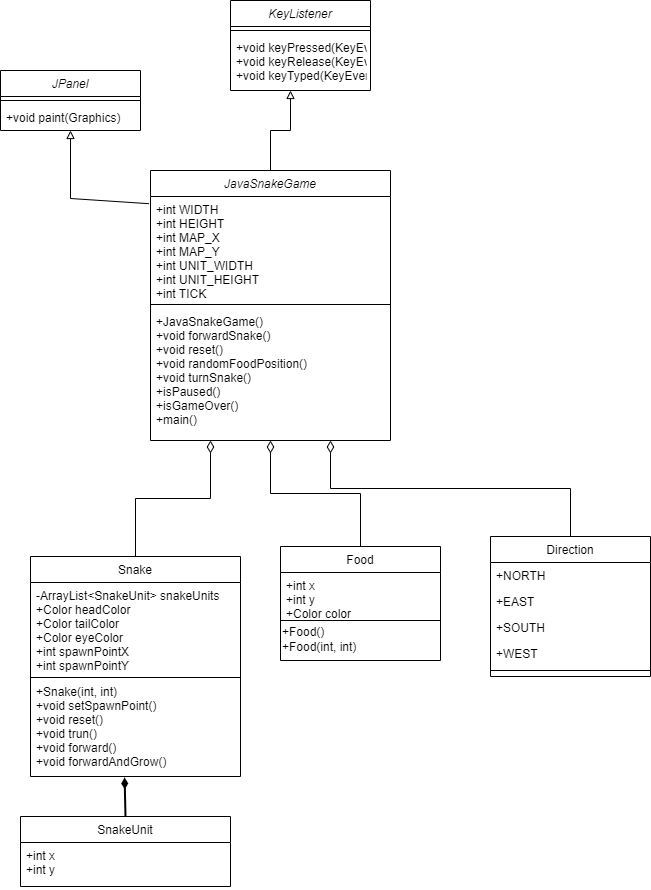

The diagram above was exported from draw.io. Its source (the exported page's mxGraphModel, read from the mxfile embedded in the PNG):
<mxGraphModel dx="1038" dy="1748" grid="1" gridSize="10" guides="1" tooltips="1" connect="1" arrows="1" fold="1" page="1" pageScale="1" pageWidth="827" pageHeight="1169" math="0" shadow="0">
  <root>
    <mxCell id="WIyWlLk6GJQsqaUBKTNV-0" />
    <mxCell id="WIyWlLk6GJQsqaUBKTNV-1" parent="WIyWlLk6GJQsqaUBKTNV-0" />
    <mxCell id="YPI0s3SZWkE2L4_Wewlq-18" style="edgeStyle=orthogonalEdgeStyle;rounded=0;orthogonalLoop=1;jettySize=auto;html=1;startArrow=none;startFill=0;endArrow=block;endFill=0;strokeWidth=1;" edge="1" parent="WIyWlLk6GJQsqaUBKTNV-1" source="zkfFHV4jXpPFQw0GAbJ--0">
      <mxGeometry relative="1" as="geometry">
        <mxPoint x="340" y="40" as="targetPoint" />
      </mxGeometry>
    </mxCell>
    <mxCell id="zkfFHV4jXpPFQw0GAbJ--0" value="JavaSnakeGame" style="swimlane;fontStyle=2;align=center;verticalAlign=top;childLayout=stackLayout;horizontal=1;startSize=26;horizontalStack=0;resizeParent=1;resizeLast=0;collapsible=1;marginBottom=0;rounded=0;shadow=0;strokeWidth=1;" parent="WIyWlLk6GJQsqaUBKTNV-1" vertex="1">
      <mxGeometry x="200" y="120" width="240" height="270" as="geometry">
        <mxRectangle x="230" y="140" width="160" height="26" as="alternateBounds" />
      </mxGeometry>
    </mxCell>
    <mxCell id="zkfFHV4jXpPFQw0GAbJ--1" value="+int WIDTH&#10;+int HEIGHT&#10;+int MAP_X&#10;+int MAP_Y&#10;+int UNIT_WIDTH&#10;+int UNIT_HEIGHT&#10;+int TICK" style="text;align=left;verticalAlign=top;spacingLeft=4;spacingRight=4;overflow=hidden;rotatable=0;points=[[0,0.5],[1,0.5]];portConstraint=eastwest;" parent="zkfFHV4jXpPFQw0GAbJ--0" vertex="1">
      <mxGeometry y="26" width="240" height="104" as="geometry" />
    </mxCell>
    <mxCell id="zkfFHV4jXpPFQw0GAbJ--4" value="" style="line;html=1;strokeWidth=1;align=left;verticalAlign=middle;spacingTop=-1;spacingLeft=3;spacingRight=3;rotatable=0;labelPosition=right;points=[];portConstraint=eastwest;" parent="zkfFHV4jXpPFQw0GAbJ--0" vertex="1">
      <mxGeometry y="130" width="240" height="8" as="geometry" />
    </mxCell>
    <mxCell id="zkfFHV4jXpPFQw0GAbJ--5" value="+JavaSnakeGame()&#10;+void forwardSnake()&#10;+void reset()&#10;+void randomFoodPosition()&#10;+void turnSnake()&#10;+isPaused()&#10;+isGameOver()&#10;+main()" style="text;align=left;verticalAlign=top;spacingLeft=4;spacingRight=4;overflow=hidden;rotatable=0;points=[[0,0.5],[1,0.5]];portConstraint=eastwest;" parent="zkfFHV4jXpPFQw0GAbJ--0" vertex="1">
      <mxGeometry y="138" width="240" height="122" as="geometry" />
    </mxCell>
    <mxCell id="zkfFHV4jXpPFQw0GAbJ--6" value="Snake" style="swimlane;fontStyle=0;align=center;verticalAlign=top;childLayout=stackLayout;horizontal=1;startSize=26;horizontalStack=0;resizeParent=1;resizeLast=0;collapsible=1;marginBottom=0;rounded=0;shadow=0;strokeWidth=1;" parent="WIyWlLk6GJQsqaUBKTNV-1" vertex="1">
      <mxGeometry x="80" y="506" width="210" height="220" as="geometry">
        <mxRectangle x="130" y="380" width="160" height="26" as="alternateBounds" />
      </mxGeometry>
    </mxCell>
    <mxCell id="zkfFHV4jXpPFQw0GAbJ--7" value="-ArrayList&lt;SnakeUnit&gt; snakeUnits&#10;+Color headColor&#10;+Color tailColor&#10;+Color eyeColor&#10;+int spawnPointX&#10;+int spawnPointY&#10;" style="text;align=left;verticalAlign=top;spacingLeft=4;spacingRight=4;overflow=hidden;rotatable=0;points=[[0,0.5],[1,0.5]];portConstraint=eastwest;" parent="zkfFHV4jXpPFQw0GAbJ--6" vertex="1">
      <mxGeometry y="26" width="210" height="94" as="geometry" />
    </mxCell>
    <mxCell id="zkfFHV4jXpPFQw0GAbJ--9" value="" style="line;html=1;strokeWidth=1;align=left;verticalAlign=middle;spacingTop=-1;spacingLeft=3;spacingRight=3;rotatable=0;labelPosition=right;points=[];portConstraint=eastwest;" parent="zkfFHV4jXpPFQw0GAbJ--6" vertex="1">
      <mxGeometry y="120" width="210" height="2" as="geometry" />
    </mxCell>
    <mxCell id="zkfFHV4jXpPFQw0GAbJ--11" value="+Snake(int, int)&#10;+void setSpawnPoint()&#10;+void reset()&#10;+void trun()&#10;+void forward()&#10;+void forwardAndGrow()&#10;" style="text;align=left;verticalAlign=top;spacingLeft=4;spacingRight=4;overflow=hidden;rotatable=0;points=[[0,0.5],[1,0.5]];portConstraint=eastwest;" parent="zkfFHV4jXpPFQw0GAbJ--6" vertex="1">
      <mxGeometry y="122" width="210" height="98" as="geometry" />
    </mxCell>
    <mxCell id="zkfFHV4jXpPFQw0GAbJ--12" value="" style="endArrow=diamondThin;endSize=10;endFill=0;shadow=0;strokeWidth=1;rounded=0;edgeStyle=elbowEdgeStyle;elbow=vertical;entryX=0.25;entryY=1;entryDx=0;entryDy=0;" parent="WIyWlLk6GJQsqaUBKTNV-1" source="zkfFHV4jXpPFQw0GAbJ--6" target="zkfFHV4jXpPFQw0GAbJ--0" edge="1">
      <mxGeometry width="160" relative="1" as="geometry">
        <mxPoint x="200" y="203" as="sourcePoint" />
        <mxPoint x="270" y="340" as="targetPoint" />
      </mxGeometry>
    </mxCell>
    <mxCell id="zkfFHV4jXpPFQw0GAbJ--13" value="Food" style="swimlane;fontStyle=0;align=center;verticalAlign=top;childLayout=stackLayout;horizontal=1;startSize=26;horizontalStack=0;resizeParent=1;resizeLast=0;collapsible=1;marginBottom=0;rounded=0;shadow=0;strokeWidth=1;" parent="WIyWlLk6GJQsqaUBKTNV-1" vertex="1">
      <mxGeometry x="330" y="496" width="160" height="114" as="geometry">
        <mxRectangle x="340" y="380" width="170" height="26" as="alternateBounds" />
      </mxGeometry>
    </mxCell>
    <mxCell id="zkfFHV4jXpPFQw0GAbJ--14" value="+int x&#10;+int y&#10;+Color color" style="text;align=left;verticalAlign=top;spacingLeft=4;spacingRight=4;overflow=hidden;rotatable=0;points=[[0,0.5],[1,0.5]];portConstraint=eastwest;" parent="zkfFHV4jXpPFQw0GAbJ--13" vertex="1">
      <mxGeometry y="26" width="160" height="44" as="geometry" />
    </mxCell>
    <mxCell id="zkfFHV4jXpPFQw0GAbJ--15" value="" style="line;html=1;strokeWidth=1;align=left;verticalAlign=middle;spacingTop=-1;spacingLeft=3;spacingRight=3;rotatable=0;labelPosition=right;points=[];portConstraint=eastwest;" parent="zkfFHV4jXpPFQw0GAbJ--13" vertex="1">
      <mxGeometry y="70" width="160" height="8" as="geometry" />
    </mxCell>
    <mxCell id="YPI0s3SZWkE2L4_Wewlq-19" value="+Food()&lt;br&gt;+Food(int, int)" style="text;html=1;align=left;verticalAlign=middle;resizable=0;points=[];autosize=1;strokeColor=none;fillColor=none;" vertex="1" parent="zkfFHV4jXpPFQw0GAbJ--13">
      <mxGeometry y="78" width="160" height="30" as="geometry" />
    </mxCell>
    <mxCell id="zkfFHV4jXpPFQw0GAbJ--16" value="" style="endArrow=diamondThin;endSize=10;endFill=0;shadow=0;strokeWidth=1;rounded=0;edgeStyle=elbowEdgeStyle;elbow=vertical;" parent="WIyWlLk6GJQsqaUBKTNV-1" source="zkfFHV4jXpPFQw0GAbJ--13" target="zkfFHV4jXpPFQw0GAbJ--0" edge="1">
      <mxGeometry width="160" relative="1" as="geometry">
        <mxPoint x="210" y="373" as="sourcePoint" />
        <mxPoint x="310" y="271" as="targetPoint" />
      </mxGeometry>
    </mxCell>
    <mxCell id="zkfFHV4jXpPFQw0GAbJ--17" value="Direction" style="swimlane;fontStyle=0;align=center;verticalAlign=top;childLayout=stackLayout;horizontal=1;startSize=26;horizontalStack=0;resizeParent=1;resizeLast=0;collapsible=1;marginBottom=0;rounded=0;shadow=0;strokeWidth=1;" parent="WIyWlLk6GJQsqaUBKTNV-1" vertex="1">
      <mxGeometry x="540" y="486" width="160" height="140" as="geometry">
        <mxRectangle x="550" y="140" width="160" height="26" as="alternateBounds" />
      </mxGeometry>
    </mxCell>
    <mxCell id="zkfFHV4jXpPFQw0GAbJ--18" value="+NORTH" style="text;align=left;verticalAlign=top;spacingLeft=4;spacingRight=4;overflow=hidden;rotatable=0;points=[[0,0.5],[1,0.5]];portConstraint=eastwest;" parent="zkfFHV4jXpPFQw0GAbJ--17" vertex="1">
      <mxGeometry y="26" width="160" height="26" as="geometry" />
    </mxCell>
    <mxCell id="zkfFHV4jXpPFQw0GAbJ--19" value="+EAST" style="text;align=left;verticalAlign=top;spacingLeft=4;spacingRight=4;overflow=hidden;rotatable=0;points=[[0,0.5],[1,0.5]];portConstraint=eastwest;rounded=0;shadow=0;html=0;" parent="zkfFHV4jXpPFQw0GAbJ--17" vertex="1">
      <mxGeometry y="52" width="160" height="26" as="geometry" />
    </mxCell>
    <mxCell id="zkfFHV4jXpPFQw0GAbJ--20" value="+SOUTH" style="text;align=left;verticalAlign=top;spacingLeft=4;spacingRight=4;overflow=hidden;rotatable=0;points=[[0,0.5],[1,0.5]];portConstraint=eastwest;rounded=0;shadow=0;html=0;" parent="zkfFHV4jXpPFQw0GAbJ--17" vertex="1">
      <mxGeometry y="78" width="160" height="26" as="geometry" />
    </mxCell>
    <mxCell id="zkfFHV4jXpPFQw0GAbJ--22" value="+WEST" style="text;align=left;verticalAlign=top;spacingLeft=4;spacingRight=4;overflow=hidden;rotatable=0;points=[[0,0.5],[1,0.5]];portConstraint=eastwest;rounded=0;shadow=0;html=0;" parent="zkfFHV4jXpPFQw0GAbJ--17" vertex="1">
      <mxGeometry y="104" width="160" height="26" as="geometry" />
    </mxCell>
    <mxCell id="zkfFHV4jXpPFQw0GAbJ--23" value="" style="line;html=1;strokeWidth=1;align=left;verticalAlign=middle;spacingTop=-1;spacingLeft=3;spacingRight=3;rotatable=0;labelPosition=right;points=[];portConstraint=eastwest;" parent="zkfFHV4jXpPFQw0GAbJ--17" vertex="1">
      <mxGeometry y="130" width="160" height="8" as="geometry" />
    </mxCell>
    <mxCell id="YPI0s3SZWkE2L4_Wewlq-0" value="JPanel" style="swimlane;fontStyle=2;align=center;verticalAlign=top;childLayout=stackLayout;horizontal=1;startSize=26;horizontalStack=0;resizeParent=1;resizeLast=0;collapsible=1;marginBottom=0;rounded=0;shadow=0;strokeWidth=1;" vertex="1" parent="WIyWlLk6GJQsqaUBKTNV-1">
      <mxGeometry x="50" y="20" width="140" height="60" as="geometry">
        <mxRectangle x="230" y="140" width="160" height="26" as="alternateBounds" />
      </mxGeometry>
    </mxCell>
    <mxCell id="YPI0s3SZWkE2L4_Wewlq-4" value="" style="line;html=1;strokeWidth=1;align=left;verticalAlign=middle;spacingTop=-1;spacingLeft=3;spacingRight=3;rotatable=0;labelPosition=right;points=[];portConstraint=eastwest;" vertex="1" parent="YPI0s3SZWkE2L4_Wewlq-0">
      <mxGeometry y="26" width="140" height="8" as="geometry" />
    </mxCell>
    <mxCell id="YPI0s3SZWkE2L4_Wewlq-5" value="+void paint(Graphics)" style="text;align=left;verticalAlign=top;spacingLeft=4;spacingRight=4;overflow=hidden;rotatable=0;points=[[0,0.5],[1,0.5]];portConstraint=eastwest;" vertex="1" parent="YPI0s3SZWkE2L4_Wewlq-0">
      <mxGeometry y="34" width="140" height="26" as="geometry" />
    </mxCell>
    <mxCell id="YPI0s3SZWkE2L4_Wewlq-6" value="" style="endArrow=none;html=1;rounded=0;entryX=-0.007;entryY=0.069;entryDx=0;entryDy=0;entryPerimeter=0;endFill=0;startArrow=block;startFill=0;" edge="1" parent="WIyWlLk6GJQsqaUBKTNV-1" target="zkfFHV4jXpPFQw0GAbJ--1">
      <mxGeometry width="50" height="50" relative="1" as="geometry">
        <mxPoint x="120" y="80" as="sourcePoint" />
        <mxPoint x="410" y="270" as="targetPoint" />
        <Array as="points">
          <mxPoint x="120" y="148" />
        </Array>
      </mxGeometry>
    </mxCell>
    <mxCell id="YPI0s3SZWkE2L4_Wewlq-12" style="edgeStyle=orthogonalEdgeStyle;rounded=0;orthogonalLoop=1;jettySize=auto;html=1;exitX=0.5;exitY=0;exitDx=0;exitDy=0;entryX=0.448;entryY=1.01;entryDx=0;entryDy=0;entryPerimeter=0;startArrow=none;startFill=0;endArrow=diamondThin;endFill=1;strokeWidth=2;" edge="1" parent="WIyWlLk6GJQsqaUBKTNV-1" source="YPI0s3SZWkE2L4_Wewlq-8" target="zkfFHV4jXpPFQw0GAbJ--11">
      <mxGeometry relative="1" as="geometry" />
    </mxCell>
    <mxCell id="YPI0s3SZWkE2L4_Wewlq-8" value="SnakeUnit" style="swimlane;fontStyle=0;align=center;verticalAlign=top;childLayout=stackLayout;horizontal=1;startSize=26;horizontalStack=0;resizeParent=1;resizeLast=0;collapsible=1;marginBottom=0;rounded=0;shadow=0;strokeWidth=1;" vertex="1" parent="WIyWlLk6GJQsqaUBKTNV-1">
      <mxGeometry x="70" y="766" width="210" height="70" as="geometry">
        <mxRectangle x="130" y="380" width="160" height="26" as="alternateBounds" />
      </mxGeometry>
    </mxCell>
    <mxCell id="YPI0s3SZWkE2L4_Wewlq-9" value="+int x&#10;+int y&#10;" style="text;align=left;verticalAlign=top;spacingLeft=4;spacingRight=4;overflow=hidden;rotatable=0;points=[[0,0.5],[1,0.5]];portConstraint=eastwest;" vertex="1" parent="YPI0s3SZWkE2L4_Wewlq-8">
      <mxGeometry y="26" width="210" height="44" as="geometry" />
    </mxCell>
    <mxCell id="YPI0s3SZWkE2L4_Wewlq-13" value="KeyListener" style="swimlane;fontStyle=2;align=center;verticalAlign=top;childLayout=stackLayout;horizontal=1;startSize=26;horizontalStack=0;resizeParent=1;resizeLast=0;collapsible=1;marginBottom=0;rounded=0;shadow=0;strokeWidth=1;" vertex="1" parent="WIyWlLk6GJQsqaUBKTNV-1">
      <mxGeometry x="280" y="-50" width="140" height="90" as="geometry">
        <mxRectangle x="230" y="140" width="160" height="26" as="alternateBounds" />
      </mxGeometry>
    </mxCell>
    <mxCell id="YPI0s3SZWkE2L4_Wewlq-14" value="" style="line;html=1;strokeWidth=1;align=left;verticalAlign=middle;spacingTop=-1;spacingLeft=3;spacingRight=3;rotatable=0;labelPosition=right;points=[];portConstraint=eastwest;" vertex="1" parent="YPI0s3SZWkE2L4_Wewlq-13">
      <mxGeometry y="26" width="140" height="8" as="geometry" />
    </mxCell>
    <mxCell id="YPI0s3SZWkE2L4_Wewlq-15" value="+void keyPressed(KeyEvent)&#10;+void keyRelease(KeyEvent)&#10;+void keyTyped(KeyEvent)" style="text;align=left;verticalAlign=top;spacingLeft=4;spacingRight=4;overflow=hidden;rotatable=0;points=[[0,0.5],[1,0.5]];portConstraint=eastwest;" vertex="1" parent="YPI0s3SZWkE2L4_Wewlq-13">
      <mxGeometry y="34" width="140" height="46" as="geometry" />
    </mxCell>
    <mxCell id="YPI0s3SZWkE2L4_Wewlq-17" value="" style="endArrow=diamondThin;endSize=10;endFill=0;shadow=0;strokeWidth=1;rounded=0;edgeStyle=elbowEdgeStyle;elbow=vertical;exitX=0.5;exitY=0;exitDx=0;exitDy=0;entryX=0.75;entryY=1;entryDx=0;entryDy=0;" edge="1" parent="WIyWlLk6GJQsqaUBKTNV-1" source="zkfFHV4jXpPFQw0GAbJ--17" target="zkfFHV4jXpPFQw0GAbJ--0">
      <mxGeometry width="160" relative="1" as="geometry">
        <mxPoint x="420" y="360" as="sourcePoint" />
        <mxPoint x="310" y="258" as="targetPoint" />
      </mxGeometry>
    </mxCell>
  </root>
</mxGraphModel>